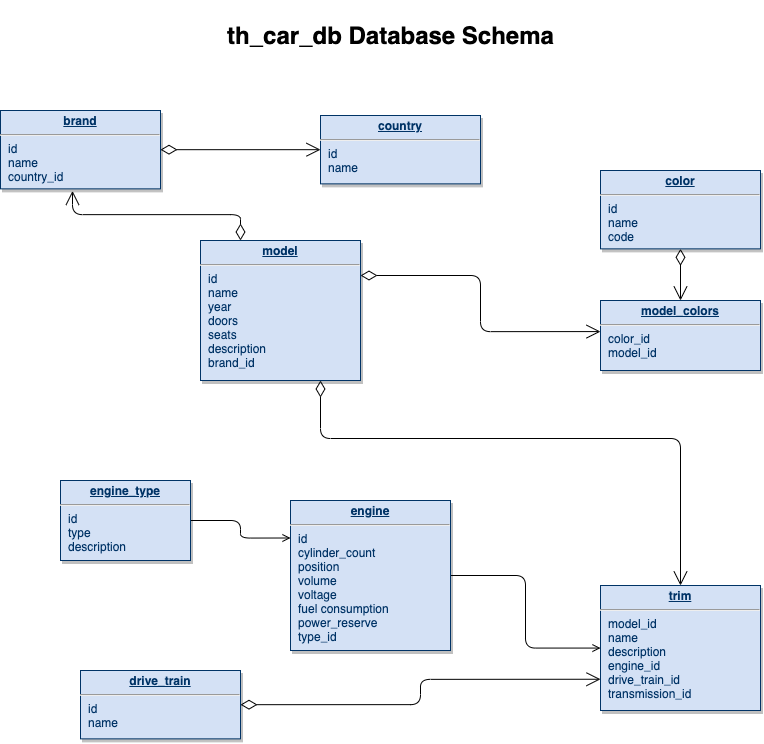

The diagram above was exported from draw.io. Its source (the exported page's mxGraphModel, read from the mxfile embedded in the PNG):
<mxGraphModel dx="739" dy="2106" grid="1" gridSize="10" guides="1" tooltips="1" connect="1" arrows="1" fold="1" page="1" pageScale="1" pageWidth="826" pageHeight="1169" background="none" math="0" shadow="0">
  <root>
    <mxCell id="0" />
    <mxCell id="1" parent="0" />
    <mxCell id="19" value="&lt;p style=&quot;margin: 0px ; margin-top: 4px ; text-align: center ; text-decoration: underline&quot;&gt;&lt;b&gt;country&lt;/b&gt;&lt;/p&gt;&lt;hr&gt;&lt;p style=&quot;margin: 0px ; margin-left: 8px&quot;&gt;id&lt;/p&gt;&lt;p style=&quot;margin: 0px ; margin-left: 8px&quot;&gt;name&lt;/p&gt;" style="verticalAlign=top;align=left;overflow=fill;fontSize=12;fontFamily=Helvetica;html=1;strokeColor=#003366;shadow=1;fillColor=#D4E1F5;fontColor=#003366" parent="1" vertex="1">
      <mxGeometry x="340" y="15" width="160" height="68.36" as="geometry" />
    </mxCell>
    <mxCell id="20" value="&lt;p style=&quot;margin: 0px ; margin-top: 4px ; text-align: center ; text-decoration: underline&quot;&gt;&lt;b&gt;model&lt;/b&gt;&lt;/p&gt;&lt;hr&gt;&lt;p style=&quot;margin: 0px ; margin-left: 8px&quot;&gt;id&lt;/p&gt;&lt;p style=&quot;margin: 0px ; margin-left: 8px&quot;&gt;name&lt;/p&gt;&lt;p style=&quot;margin: 0px ; margin-left: 8px&quot;&gt;year&lt;/p&gt;&lt;p style=&quot;margin: 0px ; margin-left: 8px&quot;&gt;doors&lt;/p&gt;&lt;p style=&quot;margin: 0px ; margin-left: 8px&quot;&gt;seats&lt;/p&gt;&lt;p style=&quot;margin: 0px ; margin-left: 8px&quot;&gt;&lt;span&gt;description&lt;/span&gt;&lt;br&gt;&lt;/p&gt;&lt;p style=&quot;margin: 0px ; margin-left: 8px&quot;&gt;brand_id&lt;/p&gt;&lt;p style=&quot;margin: 0px ; margin-left: 8px&quot;&gt;&lt;br&gt;&lt;/p&gt;" style="verticalAlign=top;align=left;overflow=fill;fontSize=12;fontFamily=Helvetica;html=1;strokeColor=#003366;shadow=1;fillColor=#D4E1F5;fontColor=#003366" parent="1" vertex="1">
      <mxGeometry x="220" y="140" width="160" height="140" as="geometry" />
    </mxCell>
    <mxCell id="21" value="&lt;p style=&quot;margin: 0px ; margin-top: 4px ; text-align: center ; text-decoration: underline&quot;&gt;&lt;b&gt;drive_train&lt;/b&gt;&lt;/p&gt;&lt;hr&gt;&lt;p style=&quot;margin: 0px ; margin-left: 8px&quot;&gt;id&lt;/p&gt;&lt;p style=&quot;margin: 0px ; margin-left: 8px&quot;&gt;name&lt;/p&gt;" style="verticalAlign=top;align=left;overflow=fill;fontSize=12;fontFamily=Helvetica;html=1;strokeColor=#003366;shadow=1;fillColor=#D4E1F5;fontColor=#003366" parent="1" vertex="1">
      <mxGeometry x="100" y="570" width="160" height="68.36" as="geometry" />
    </mxCell>
    <mxCell id="22" value="&lt;p style=&quot;margin: 0px ; margin-top: 4px ; text-align: center ; text-decoration: underline&quot;&gt;&lt;b&gt;model_colors&lt;/b&gt;&lt;/p&gt;&lt;hr&gt;&lt;p style=&quot;margin: 0px ; margin-left: 8px&quot;&gt;color_id&lt;/p&gt;&lt;p style=&quot;margin: 0px ; margin-left: 8px&quot;&gt;model_id&lt;/p&gt;" style="verticalAlign=top;align=left;overflow=fill;fontSize=12;fontFamily=Helvetica;html=1;strokeColor=#003366;shadow=1;fillColor=#D4E1F5;fontColor=#003366" parent="1" vertex="1">
      <mxGeometry x="620" y="200" width="160" height="70" as="geometry" />
    </mxCell>
    <mxCell id="2fV2MVyv2JLCTedLyzbQ-109" style="edgeStyle=orthogonalEdgeStyle;rounded=1;orthogonalLoop=1;jettySize=auto;html=1;endArrow=open;endFill=0;" edge="1" parent="1" source="23" target="xPuFjDNUVyLbar4C455i-101">
      <mxGeometry relative="1" as="geometry" />
    </mxCell>
    <mxCell id="23" value="&lt;p style=&quot;margin: 0px ; margin-top: 4px ; text-align: center ; text-decoration: underline&quot;&gt;&lt;b&gt;engine&lt;/b&gt;&lt;/p&gt;&lt;hr&gt;&lt;p style=&quot;margin: 0px ; margin-left: 8px&quot;&gt;id&lt;/p&gt;&lt;p style=&quot;margin: 0px ; margin-left: 8px&quot;&gt;cylinder_count&lt;/p&gt;&lt;p style=&quot;margin: 0px ; margin-left: 8px&quot;&gt;position&lt;/p&gt;&lt;p style=&quot;margin: 0px ; margin-left: 8px&quot;&gt;volume&lt;/p&gt;&lt;p style=&quot;margin: 0px ; margin-left: 8px&quot;&gt;voltage&lt;/p&gt;&lt;p style=&quot;margin: 0px 0px 0px 8px&quot;&gt;fuel consumption&lt;/p&gt;&lt;p style=&quot;margin: 0px 0px 0px 8px&quot;&gt;power_reserve&lt;/p&gt;&lt;p style=&quot;margin: 0px ; margin-left: 8px&quot;&gt;type_id&lt;/p&gt;" style="verticalAlign=top;align=left;overflow=fill;fontSize=12;fontFamily=Helvetica;html=1;strokeColor=#003366;shadow=1;fillColor=#D4E1F5;fontColor=#003366" parent="1" vertex="1">
      <mxGeometry x="310" y="400" width="160" height="150" as="geometry" />
    </mxCell>
    <mxCell id="25" value="&lt;p style=&quot;margin: 0px ; margin-top: 4px ; text-align: center ; text-decoration: underline&quot;&gt;&lt;b&gt;brand&lt;/b&gt;&lt;/p&gt;&lt;hr&gt;&lt;p style=&quot;margin: 0px ; margin-left: 8px&quot;&gt;id&lt;/p&gt;&lt;p style=&quot;margin: 0px ; margin-left: 8px&quot;&gt;name&lt;/p&gt;&lt;p style=&quot;margin: 0px ; margin-left: 8px&quot;&gt;country_id&lt;/p&gt;" style="verticalAlign=top;align=left;overflow=fill;fontSize=12;fontFamily=Helvetica;html=1;strokeColor=#003366;shadow=1;fillColor=#D4E1F5;fontColor=#003366" parent="1" vertex="1">
      <mxGeometry x="20" y="10" width="160" height="78.36" as="geometry" />
    </mxCell>
    <mxCell id="35" value="&lt;p style=&quot;margin: 0px ; margin-top: 4px ; text-align: center ; text-decoration: underline&quot;&gt;&lt;b&gt;color&lt;/b&gt;&lt;/p&gt;&lt;hr&gt;&lt;p style=&quot;margin: 0px ; margin-left: 8px&quot;&gt;id&lt;/p&gt;&lt;p style=&quot;margin: 0px ; margin-left: 8px&quot;&gt;name&lt;/p&gt;&lt;p style=&quot;margin: 0px ; margin-left: 8px&quot;&gt;code&lt;/p&gt;" style="verticalAlign=top;align=left;overflow=fill;fontSize=12;fontFamily=Helvetica;html=1;strokeColor=#003366;shadow=1;fillColor=#D4E1F5;fontColor=#003366" parent="1" vertex="1">
      <mxGeometry x="620" y="70" width="160" height="78.36" as="geometry" />
    </mxCell>
    <mxCell id="99" value="" style="endArrow=open;endSize=12;startArrow=diamondThin;startSize=14;startFill=0;edgeStyle=orthogonalEdgeStyle;exitX=0.25;exitY=0;exitDx=0;exitDy=0;entryX=0.45;entryY=1.026;entryDx=0;entryDy=0;entryPerimeter=0;" parent="1" source="20" target="25" edge="1">
      <mxGeometry x="109.35999999999996" y="-121.95999999999998" as="geometry">
        <mxPoint x="331.0800000000004" y="150.00000000000074" as="sourcePoint" />
        <mxPoint x="210.00000000000023" y="150.00000000000074" as="targetPoint" />
        <Array as="points" />
      </mxGeometry>
    </mxCell>
    <mxCell id="100" value="" style="resizable=0;align=left;verticalAlign=top;labelBackgroundColor=#ffffff;fontSize=10;strokeColor=#003366;shadow=1;fillColor=#D4E1F5;fontColor=#003366" parent="99" connectable="0" vertex="1">
      <mxGeometry x="-1" relative="1" as="geometry">
        <mxPoint x="-31.08000000000042" as="offset" />
      </mxGeometry>
    </mxCell>
    <mxCell id="101" value="" style="resizable=0;align=right;verticalAlign=top;labelBackgroundColor=#ffffff;fontSize=10;strokeColor=#003366;shadow=1;fillColor=#D4E1F5;fontColor=#003366" parent="99" connectable="0" vertex="1">
      <mxGeometry x="1" relative="1" as="geometry">
        <mxPoint x="19.99999999999981" y="1.8947806286936006e-13" as="offset" />
      </mxGeometry>
    </mxCell>
    <mxCell id="su3bUijOYzMiv84ITyqD-117" value="" style="endArrow=open;endSize=12;startArrow=diamondThin;startSize=14;startFill=0;edgeStyle=orthogonalEdgeStyle;exitX=1;exitY=0.5;exitDx=0;exitDy=0;entryX=0;entryY=0.5;entryDx=0;entryDy=0;" parent="1" source="25" target="19" edge="1">
      <mxGeometry x="-10.640000000000043" y="-253.99999999999997" as="geometry">
        <mxPoint x="200" y="57.96000000000001" as="sourcePoint" />
        <mxPoint x="580" y="61" as="targetPoint" />
        <Array as="points" />
      </mxGeometry>
    </mxCell>
    <mxCell id="su3bUijOYzMiv84ITyqD-118" value="" style="resizable=0;align=left;verticalAlign=top;labelBackgroundColor=#ffffff;fontSize=10;strokeColor=#003366;shadow=1;fillColor=#D4E1F5;fontColor=#003366" parent="su3bUijOYzMiv84ITyqD-117" connectable="0" vertex="1">
      <mxGeometry x="-1" relative="1" as="geometry">
        <mxPoint x="-31.08000000000042" as="offset" />
      </mxGeometry>
    </mxCell>
    <mxCell id="su3bUijOYzMiv84ITyqD-119" value="" style="resizable=0;align=right;verticalAlign=top;labelBackgroundColor=#ffffff;fontSize=10;strokeColor=#003366;shadow=1;fillColor=#D4E1F5;fontColor=#003366" parent="su3bUijOYzMiv84ITyqD-117" connectable="0" vertex="1">
      <mxGeometry x="1" relative="1" as="geometry">
        <mxPoint x="19.99999999999981" y="1.8947806286936006e-13" as="offset" />
      </mxGeometry>
    </mxCell>
    <mxCell id="su3bUijOYzMiv84ITyqD-126" value="" style="endArrow=open;endSize=12;startArrow=diamondThin;startSize=14;startFill=0;edgeStyle=orthogonalEdgeStyle;exitX=1;exitY=0.25;exitDx=0;exitDy=0;entryX=0;entryY=0.444;entryDx=0;entryDy=0;entryPerimeter=0;" parent="1" source="20" target="22" edge="1">
      <mxGeometry x="159.35999999999996" y="-218.97999999999996" as="geometry">
        <mxPoint x="440" y="270.02" as="sourcePoint" />
        <mxPoint x="349.03999999999996" y="270.00023999999996" as="targetPoint" />
        <Array as="points" />
      </mxGeometry>
    </mxCell>
    <mxCell id="su3bUijOYzMiv84ITyqD-127" value="" style="resizable=0;align=left;verticalAlign=top;labelBackgroundColor=#ffffff;fontSize=10;strokeColor=#003366;shadow=1;fillColor=#D4E1F5;fontColor=#003366" parent="su3bUijOYzMiv84ITyqD-126" connectable="0" vertex="1">
      <mxGeometry x="-1" relative="1" as="geometry">
        <mxPoint x="-31.08000000000042" as="offset" />
      </mxGeometry>
    </mxCell>
    <mxCell id="su3bUijOYzMiv84ITyqD-128" value="" style="resizable=0;align=right;verticalAlign=top;labelBackgroundColor=#ffffff;fontSize=10;strokeColor=#003366;shadow=1;fillColor=#D4E1F5;fontColor=#003366" parent="su3bUijOYzMiv84ITyqD-126" connectable="0" vertex="1">
      <mxGeometry x="1" relative="1" as="geometry">
        <mxPoint x="19.99999999999981" y="1.8947806286936006e-13" as="offset" />
      </mxGeometry>
    </mxCell>
    <mxCell id="su3bUijOYzMiv84ITyqD-129" value="" style="endArrow=open;endSize=12;startArrow=diamondThin;startSize=14;startFill=0;edgeStyle=orthogonalEdgeStyle;exitX=0.5;exitY=1;exitDx=0;exitDy=0;" parent="1" source="35" target="22" edge="1">
      <mxGeometry x="169.35999999999996" y="-208.97999999999996" as="geometry">
        <mxPoint x="730" y="130" as="sourcePoint" />
        <mxPoint x="580" y="279.91999999999996" as="targetPoint" />
        <Array as="points" />
      </mxGeometry>
    </mxCell>
    <mxCell id="su3bUijOYzMiv84ITyqD-130" value="" style="resizable=0;align=left;verticalAlign=top;labelBackgroundColor=#ffffff;fontSize=10;strokeColor=#003366;shadow=1;fillColor=#D4E1F5;fontColor=#003366" parent="su3bUijOYzMiv84ITyqD-129" connectable="0" vertex="1">
      <mxGeometry x="-1" relative="1" as="geometry">
        <mxPoint x="-31.08000000000042" as="offset" />
      </mxGeometry>
    </mxCell>
    <mxCell id="su3bUijOYzMiv84ITyqD-132" value="th_car_db Database Schema" style="text;strokeColor=none;fillColor=none;html=1;fontSize=24;fontStyle=1;verticalAlign=middle;align=center;" parent="1" vertex="1">
      <mxGeometry x="130" y="-100" width="560" height="70" as="geometry" />
    </mxCell>
    <mxCell id="xPuFjDNUVyLbar4C455i-101" value="&lt;p style=&quot;margin: 0px ; margin-top: 4px ; text-align: center ; text-decoration: underline&quot;&gt;&lt;b&gt;trim&lt;/b&gt;&lt;/p&gt;&lt;hr&gt;&lt;p style=&quot;margin: 0px ; margin-left: 8px&quot;&gt;model_id&lt;/p&gt;&lt;p style=&quot;margin: 0px ; margin-left: 8px&quot;&gt;name&lt;/p&gt;&lt;p style=&quot;margin: 0px ; margin-left: 8px&quot;&gt;description&lt;/p&gt;&lt;p style=&quot;margin: 0px ; margin-left: 8px&quot;&gt;engine_id&lt;/p&gt;&lt;p style=&quot;margin: 0px 0px 0px 8px&quot;&gt;drive_train_id&lt;/p&gt;&lt;p style=&quot;margin: 0px 0px 0px 8px&quot;&gt;transmission_id&lt;/p&gt;" style="verticalAlign=top;align=left;overflow=fill;fontSize=12;fontFamily=Helvetica;html=1;strokeColor=#003366;shadow=1;fillColor=#D4E1F5;fontColor=#003366" parent="1" vertex="1">
      <mxGeometry x="620" y="485" width="160" height="125" as="geometry" />
    </mxCell>
    <mxCell id="xPuFjDNUVyLbar4C455i-106" value="" style="endArrow=open;endSize=12;startArrow=diamondThin;startSize=14;startFill=0;edgeStyle=orthogonalEdgeStyle;exitX=0.75;exitY=1;exitDx=0;exitDy=0;entryX=0.5;entryY=0;entryDx=0;entryDy=0;" parent="1" source="20" target="xPuFjDNUVyLbar4C455i-101" edge="1">
      <mxGeometry as="geometry">
        <mxPoint x="440" y="388.91999999999996" as="sourcePoint" />
        <mxPoint x="596.96" y="338" as="targetPoint" />
        <Array as="points">
          <mxPoint x="340" y="338" />
          <mxPoint x="700" y="338" />
        </Array>
      </mxGeometry>
    </mxCell>
    <mxCell id="xPuFjDNUVyLbar4C455i-107" value="" style="resizable=0;align=left;verticalAlign=top;labelBackgroundColor=#ffffff;fontSize=10;strokeColor=#003366;shadow=1;fillColor=#D4E1F5;fontColor=#003366" parent="xPuFjDNUVyLbar4C455i-106" connectable="0" vertex="1">
      <mxGeometry x="-1" relative="1" as="geometry">
        <mxPoint x="-31.08000000000042" as="offset" />
      </mxGeometry>
    </mxCell>
    <mxCell id="xPuFjDNUVyLbar4C455i-108" value="" style="resizable=0;align=right;verticalAlign=top;labelBackgroundColor=#ffffff;fontSize=10;strokeColor=#003366;shadow=1;fillColor=#D4E1F5;fontColor=#003366" parent="xPuFjDNUVyLbar4C455i-106" connectable="0" vertex="1">
      <mxGeometry x="1" relative="1" as="geometry">
        <mxPoint x="19.99999999999981" y="1.8947806286936006e-13" as="offset" />
      </mxGeometry>
    </mxCell>
    <mxCell id="2fV2MVyv2JLCTedLyzbQ-106" style="edgeStyle=orthogonalEdgeStyle;rounded=1;orthogonalLoop=1;jettySize=auto;html=1;entryX=0;entryY=0.25;entryDx=0;entryDy=0;endArrow=open;endFill=0;" edge="1" parent="1" source="xPuFjDNUVyLbar4C455i-109" target="23">
      <mxGeometry relative="1" as="geometry" />
    </mxCell>
    <mxCell id="xPuFjDNUVyLbar4C455i-109" value="&lt;p style=&quot;margin: 0px ; margin-top: 4px ; text-align: center ; text-decoration: underline&quot;&gt;&lt;b&gt;engine_type&lt;/b&gt;&lt;/p&gt;&lt;hr&gt;&lt;p style=&quot;margin: 0px ; margin-left: 8px&quot;&gt;id&lt;/p&gt;&lt;p style=&quot;margin: 0px ; margin-left: 8px&quot;&gt;type&lt;/p&gt;&lt;p style=&quot;margin: 0px ; margin-left: 8px&quot;&gt;description&lt;/p&gt;" style="verticalAlign=top;align=left;overflow=fill;fontSize=12;fontFamily=Helvetica;html=1;strokeColor=#003366;shadow=1;fillColor=#D4E1F5;fontColor=#003366" parent="1" vertex="1">
      <mxGeometry x="80" y="380" width="130" height="80" as="geometry" />
    </mxCell>
    <mxCell id="2fV2MVyv2JLCTedLyzbQ-102" value="" style="endArrow=open;endSize=12;startArrow=diamondThin;startSize=14;startFill=0;edgeStyle=orthogonalEdgeStyle;exitX=1;exitY=0.5;exitDx=0;exitDy=0;entryX=0;entryY=0.75;entryDx=0;entryDy=0;" edge="1" parent="1" source="21" target="xPuFjDNUVyLbar4C455i-101">
      <mxGeometry x="202.35999999999996" y="156.02000000000004" as="geometry">
        <mxPoint x="253" y="550" as="sourcePoint" />
        <mxPoint x="653" y="686.0799999999999" as="targetPoint" />
        <Array as="points" />
      </mxGeometry>
    </mxCell>
    <mxCell id="2fV2MVyv2JLCTedLyzbQ-103" value="" style="resizable=0;align=left;verticalAlign=top;labelBackgroundColor=#ffffff;fontSize=10;strokeColor=#003366;shadow=1;fillColor=#D4E1F5;fontColor=#003366" connectable="0" vertex="1" parent="2fV2MVyv2JLCTedLyzbQ-102">
      <mxGeometry x="-1" relative="1" as="geometry">
        <mxPoint x="-31.08000000000042" as="offset" />
      </mxGeometry>
    </mxCell>
    <mxCell id="2fV2MVyv2JLCTedLyzbQ-104" value="" style="resizable=0;align=right;verticalAlign=top;labelBackgroundColor=#ffffff;fontSize=10;strokeColor=#003366;shadow=1;fillColor=#D4E1F5;fontColor=#003366" connectable="0" vertex="1" parent="2fV2MVyv2JLCTedLyzbQ-102">
      <mxGeometry x="1" relative="1" as="geometry">
        <mxPoint x="19.99999999999981" y="1.8947806286936006e-13" as="offset" />
      </mxGeometry>
    </mxCell>
  </root>
</mxGraphModel>